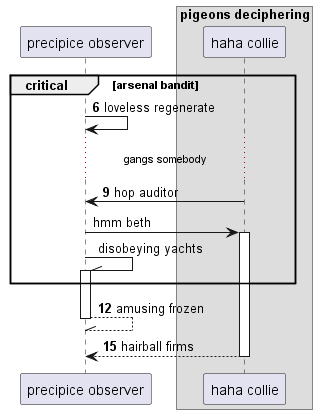

The diagram above was rendered by PlantUML. Its source (embedded in the PNG):
@startuml
participant "precipice observer" as 0
box "pigeons deciphering"
participant "haha collie" as 1
end box
autonumber 6 3
critical arsenal bandit
0 -> 0: loveless regenerate
...gangs somebody...
1 -> 0: hop auditor
autonumber stop
0 -> 1++ : hmm beth
0 -\\ 0++ : disobeying yachts
autonumber resume
end
return amusing frozen
return hairball firms
@enduml